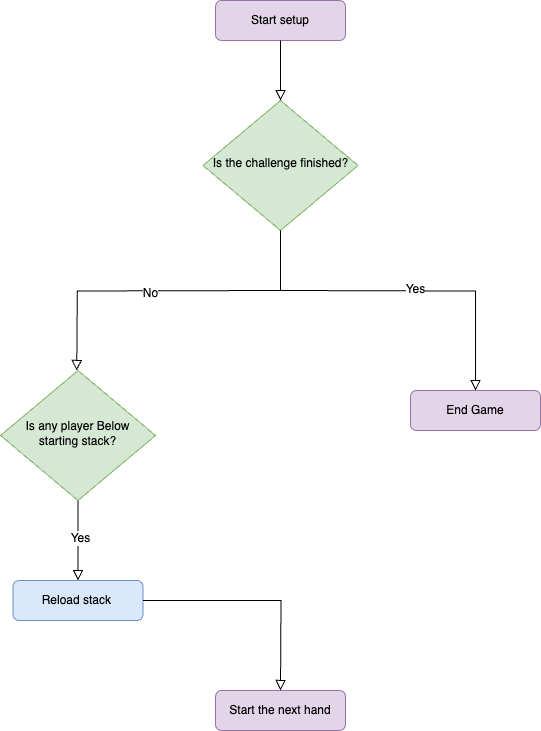

The diagram above was exported from draw.io. Its source (the exported page's mxGraphModel, read from the mxfile embedded in the PNG):
<mxGraphModel dx="2394" dy="1266" grid="1" gridSize="10" guides="1" tooltips="1" connect="1" arrows="1" fold="1" page="1" pageScale="1" pageWidth="827" pageHeight="1169" background="#FFFFFF" math="0" shadow="0">
  <root>
    <mxCell id="0" />
    <mxCell id="1" parent="0" />
    <mxCell id="mu6QTtaAF7DQpQfYMFCO-5" value="Is any player Below starting stack?" style="rhombus;whiteSpace=wrap;html=1;shadow=0;fontFamily=Helvetica;fontSize=12;align=center;strokeWidth=1;spacing=6;spacingTop=-4;fillColor=#d5e8d4;strokeColor=#82b366;" vertex="1" parent="1">
      <mxGeometry x="360" y="510" width="155" height="130" as="geometry" />
    </mxCell>
    <mxCell id="mu6QTtaAF7DQpQfYMFCO-6" value="" style="rounded=0;html=1;jettySize=auto;orthogonalLoop=1;fontSize=11;endArrow=block;endFill=0;endSize=8;strokeWidth=1;shadow=0;labelBackgroundColor=none;edgeStyle=orthogonalEdgeStyle;exitX=0.5;exitY=1;exitDx=0;exitDy=0;entryX=0.5;entryY=0;entryDx=0;entryDy=0;" edge="1" parent="1" source="mu6QTtaAF7DQpQfYMFCO-5" target="mu6QTtaAF7DQpQfYMFCO-8">
      <mxGeometry relative="1" as="geometry">
        <mxPoint x="900" y="770" as="sourcePoint" />
        <mxPoint x="888" y="770" as="targetPoint" />
      </mxGeometry>
    </mxCell>
    <mxCell id="mu6QTtaAF7DQpQfYMFCO-7" value="Yes" style="edgeLabel;html=1;align=center;verticalAlign=middle;resizable=0;points=[];fontSize=12;" vertex="1" connectable="0" parent="mu6QTtaAF7DQpQfYMFCO-6">
      <mxGeometry x="-0.0825" y="2" relative="1" as="geometry">
        <mxPoint as="offset" />
      </mxGeometry>
    </mxCell>
    <mxCell id="mu6QTtaAF7DQpQfYMFCO-8" value="Reload stack&amp;nbsp;" style="rounded=1;whiteSpace=wrap;html=1;fontSize=12;glass=0;strokeWidth=1;shadow=0;fillColor=#dae8fc;strokeColor=#6c8ebf;" vertex="1" parent="1">
      <mxGeometry x="372.5" y="720" width="130" height="40" as="geometry" />
    </mxCell>
    <mxCell id="mu6QTtaAF7DQpQfYMFCO-14" value="End Game" style="rounded=1;whiteSpace=wrap;html=1;fontSize=12;glass=0;strokeWidth=1;shadow=0;fillColor=#e1d5e7;strokeColor=#9673a6;" vertex="1" parent="1">
      <mxGeometry x="770" y="530" width="130" height="40" as="geometry" />
    </mxCell>
    <mxCell id="mu6QTtaAF7DQpQfYMFCO-17" value="Start setup" style="rounded=1;whiteSpace=wrap;html=1;fontSize=12;glass=0;strokeWidth=1;shadow=0;fillColor=#e1d5e7;strokeColor=#9673a6;" vertex="1" parent="1">
      <mxGeometry x="575" y="140" width="130" height="40" as="geometry" />
    </mxCell>
    <mxCell id="mu6QTtaAF7DQpQfYMFCO-18" value="" style="edgeStyle=orthogonalEdgeStyle;rounded=0;html=1;jettySize=auto;orthogonalLoop=1;fontSize=11;endArrow=block;endFill=0;endSize=8;strokeWidth=1;shadow=0;labelBackgroundColor=none;exitX=0.5;exitY=1;exitDx=0;exitDy=0;entryX=0.5;entryY=0;entryDx=0;entryDy=0;" edge="1" parent="1" source="mu6QTtaAF7DQpQfYMFCO-17" target="mu6QTtaAF7DQpQfYMFCO-19">
      <mxGeometry y="10" relative="1" as="geometry">
        <mxPoint as="offset" />
        <mxPoint x="650" y="300" as="sourcePoint" />
        <mxPoint x="640" y="300" as="targetPoint" />
      </mxGeometry>
    </mxCell>
    <mxCell id="mu6QTtaAF7DQpQfYMFCO-19" value="Is the challenge finished?" style="rhombus;whiteSpace=wrap;html=1;shadow=0;fontFamily=Helvetica;fontSize=12;align=center;strokeWidth=1;spacing=6;spacingTop=-4;fillColor=#d5e8d4;strokeColor=#82b366;" vertex="1" parent="1">
      <mxGeometry x="562.5" y="240" width="155" height="130" as="geometry" />
    </mxCell>
    <mxCell id="mu6QTtaAF7DQpQfYMFCO-20" value="" style="rounded=0;html=1;jettySize=auto;orthogonalLoop=1;fontSize=11;endArrow=block;endFill=0;endSize=8;strokeWidth=1;shadow=0;labelBackgroundColor=none;edgeStyle=orthogonalEdgeStyle;exitX=0.5;exitY=1;exitDx=0;exitDy=0;entryX=0.5;entryY=0;entryDx=0;entryDy=0;" edge="1" parent="1" target="mu6QTtaAF7DQpQfYMFCO-14">
      <mxGeometry relative="1" as="geometry">
        <mxPoint x="638.25" y="430" as="sourcePoint" />
        <mxPoint x="843.25" y="510" as="targetPoint" />
      </mxGeometry>
    </mxCell>
    <mxCell id="mu6QTtaAF7DQpQfYMFCO-21" value="Yes" style="edgeLabel;html=1;align=center;verticalAlign=middle;resizable=0;points=[];fontSize=12;" vertex="1" connectable="0" parent="mu6QTtaAF7DQpQfYMFCO-20">
      <mxGeometry x="-0.0825" y="2" relative="1" as="geometry">
        <mxPoint as="offset" />
      </mxGeometry>
    </mxCell>
    <mxCell id="mu6QTtaAF7DQpQfYMFCO-22" value="" style="rounded=0;html=1;jettySize=auto;orthogonalLoop=1;fontSize=11;endArrow=block;endFill=0;endSize=8;strokeWidth=1;shadow=0;labelBackgroundColor=none;edgeStyle=orthogonalEdgeStyle;exitX=0.5;exitY=1;exitDx=0;exitDy=0;entryX=0.5;entryY=0;entryDx=0;entryDy=0;" edge="1" parent="1">
      <mxGeometry relative="1" as="geometry">
        <mxPoint x="638.25" y="430" as="sourcePoint" />
        <mxPoint x="436.25" y="510" as="targetPoint" />
      </mxGeometry>
    </mxCell>
    <mxCell id="mu6QTtaAF7DQpQfYMFCO-23" value="No" style="edgeLabel;html=1;align=center;verticalAlign=middle;resizable=0;points=[];fontSize=12;" vertex="1" connectable="0" parent="mu6QTtaAF7DQpQfYMFCO-22">
      <mxGeometry x="-0.0825" y="2" relative="1" as="geometry">
        <mxPoint as="offset" />
      </mxGeometry>
    </mxCell>
    <mxCell id="mu6QTtaAF7DQpQfYMFCO-24" value="" style="endArrow=none;html=1;rounded=0;entryX=0.5;entryY=1;entryDx=0;entryDy=0;" edge="1" parent="1" target="mu6QTtaAF7DQpQfYMFCO-19">
      <mxGeometry width="50" height="50" relative="1" as="geometry">
        <mxPoint x="640" y="430" as="sourcePoint" />
        <mxPoint x="440" y="670" as="targetPoint" />
      </mxGeometry>
    </mxCell>
    <mxCell id="mu6QTtaAF7DQpQfYMFCO-27" value="" style="rounded=0;html=1;jettySize=auto;orthogonalLoop=1;fontSize=11;endArrow=block;endFill=0;endSize=8;strokeWidth=1;shadow=0;labelBackgroundColor=none;edgeStyle=orthogonalEdgeStyle;exitX=1;exitY=0.5;exitDx=0;exitDy=0;entryX=0.5;entryY=0;entryDx=0;entryDy=0;" edge="1" parent="1" source="mu6QTtaAF7DQpQfYMFCO-8">
      <mxGeometry relative="1" as="geometry">
        <mxPoint x="530" y="730" as="sourcePoint" />
        <mxPoint x="640" y="830" as="targetPoint" />
      </mxGeometry>
    </mxCell>
    <mxCell id="mu6QTtaAF7DQpQfYMFCO-34" value="Start the next hand" style="rounded=1;whiteSpace=wrap;html=1;fontSize=12;glass=0;strokeWidth=1;shadow=0;fillColor=#e1d5e7;strokeColor=#9673a6;" vertex="1" parent="1">
      <mxGeometry x="575" y="830" width="130" height="40" as="geometry" />
    </mxCell>
  </root>
</mxGraphModel>